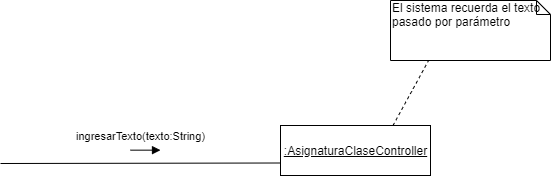

The diagram above was exported from draw.io. Its source (the exported page's mxGraphModel, read from the mxfile embedded in the PNG):
<mxGraphModel dx="1382" dy="764" grid="1" gridSize="10" guides="1" tooltips="1" connect="1" arrows="1" fold="1" page="1" pageScale="1" pageWidth="1100" pageHeight="850" background="#ffffff" math="0" shadow="0">
  <root>
    <mxCell id="0" />
    <mxCell id="1" parent="0" />
    <mxCell id="2" value="ingresarTexto(texto:String)" style="html=1;verticalAlign=bottom;endArrow=block;" edge="1" parent="1">
      <mxGeometry x="-0.3333" y="5" width="80" relative="1" as="geometry">
        <mxPoint x="140" y="159.65999999999985" as="sourcePoint" />
        <mxPoint x="170" y="159.65999999999985" as="targetPoint" />
        <mxPoint as="offset" />
      </mxGeometry>
    </mxCell>
    <mxCell id="3" style="rounded=0;orthogonalLoop=1;jettySize=auto;html=1;exitX=0.75;exitY=0;exitDx=0;exitDy=0;entryX=0.238;entryY=1;entryDx=0;entryDy=0;entryPerimeter=0;endArrow=none;endFill=0;dashed=1;" edge="1" source="4" target="6" parent="1">
      <mxGeometry relative="1" as="geometry" />
    </mxCell>
    <mxCell id="4" value="&lt;u&gt;:AsignaturaClaseController&lt;/u&gt;" style="html=1;" vertex="1" parent="1">
      <mxGeometry x="290" y="135" width="150" height="50" as="geometry" />
    </mxCell>
    <mxCell id="5" value="" style="endArrow=none;html=1;entryX=0;entryY=0.75;entryDx=0;entryDy=0;" edge="1" target="4" parent="1">
      <mxGeometry width="50" height="50" relative="1" as="geometry">
        <mxPoint x="10" y="173" as="sourcePoint" />
        <mxPoint x="580" y="255" as="targetPoint" />
      </mxGeometry>
    </mxCell>
    <mxCell id="6" value="El sistema recuerda el texto pasado por parámetro" style="shape=note;whiteSpace=wrap;html=1;size=14;verticalAlign=top;align=left;spacingTop=-6;" vertex="1" parent="1">
      <mxGeometry x="400" y="10" width="160" height="60" as="geometry" />
    </mxCell>
  </root>
</mxGraphModel>